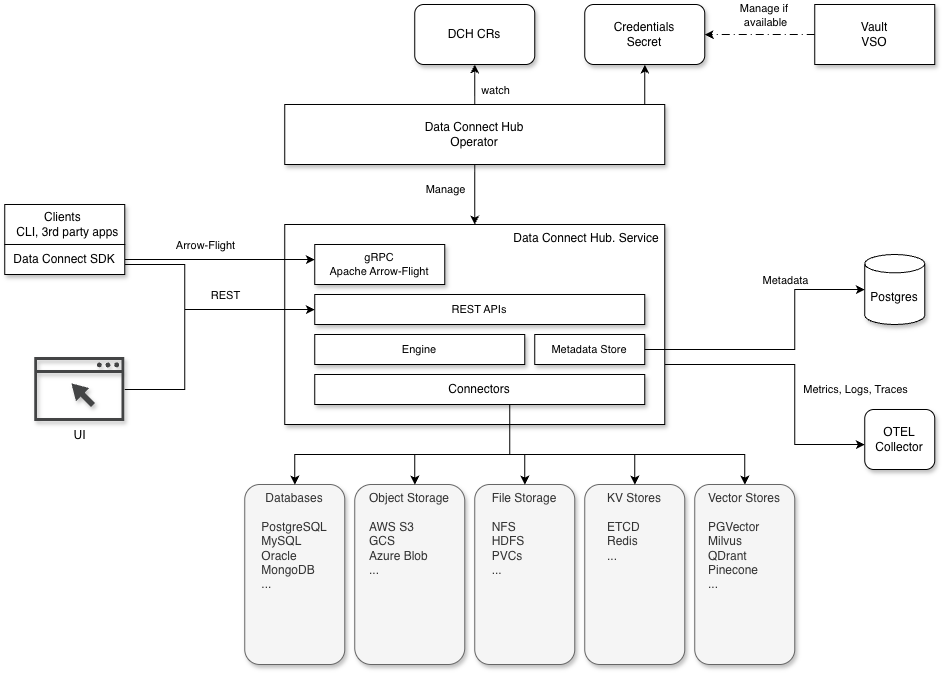

The diagram above was exported from draw.io. Its source (the exported page's mxGraphModel, read from the mxfile embedded in the PNG):
<mxGraphModel dx="2191" dy="1979" grid="1" gridSize="10" guides="1" tooltips="1" connect="1" arrows="1" fold="1" page="1" pageScale="1" pageWidth="850" pageHeight="1100" math="0" shadow="0">
  <root>
    <mxCell id="0" />
    <mxCell id="1" parent="0" />
    <mxCell id="5suN2eJPW0K4wxkE9zj5-6" parent="1" style="rounded=1;whiteSpace=wrap;html=1;verticalAlign=top;fillColor=#f5f5f5;fontColor=#333333;strokeColor=#666666;shadow=1;" value="Databases&lt;div&gt;&lt;br&gt;&lt;/div&gt;&lt;div style=&quot;text-align: left;&quot;&gt;PostgreSQL&lt;/div&gt;&lt;div style=&quot;text-align: left;&quot;&gt;MySQL&lt;/div&gt;&lt;div style=&quot;text-align: left;&quot;&gt;Oracle&lt;/div&gt;&lt;div style=&quot;text-align: left;&quot;&gt;MongoDB&lt;/div&gt;&lt;div style=&quot;text-align: left;&quot;&gt;...&lt;/div&gt;" vertex="1">
      <mxGeometry height="180" width="100" x="100" y="440" as="geometry" />
    </mxCell>
    <mxCell id="5suN2eJPW0K4wxkE9zj5-7" parent="1" style="rounded=1;whiteSpace=wrap;html=1;verticalAlign=top;fillColor=#f5f5f5;fontColor=#333333;strokeColor=#666666;shadow=1;" value="Object Storage&lt;div&gt;&lt;br&gt;&lt;/div&gt;&lt;div&gt;&lt;div style=&quot;text-align: left;&quot;&gt;AWS S3&lt;/div&gt;&lt;div style=&quot;text-align: left;&quot;&gt;GCS&amp;nbsp;&lt;/div&gt;&lt;div style=&quot;text-align: left;&quot;&gt;Azure Blob&lt;/div&gt;&lt;/div&gt;&lt;div style=&quot;text-align: left;&quot;&gt;...&lt;/div&gt;" vertex="1">
      <mxGeometry height="180" width="110" x="210" y="440" as="geometry" />
    </mxCell>
    <mxCell id="5suN2eJPW0K4wxkE9zj5-8" parent="1" style="rounded=1;whiteSpace=wrap;html=1;verticalAlign=top;fillColor=#f5f5f5;fontColor=#333333;strokeColor=#666666;shadow=1;" value="File Storage&lt;div&gt;&lt;br&gt;&lt;/div&gt;&lt;div style=&quot;text-align: left;&quot;&gt;NFS&lt;/div&gt;&lt;div style=&quot;text-align: left;&quot;&gt;HDFS&lt;/div&gt;&lt;div style=&quot;text-align: left;&quot;&gt;PVCs&lt;/div&gt;&lt;div style=&quot;text-align: left;&quot;&gt;...&lt;/div&gt;" vertex="1">
      <mxGeometry height="180" width="100" x="330" y="440" as="geometry" />
    </mxCell>
    <mxCell id="5suN2eJPW0K4wxkE9zj5-9" parent="1" style="rounded=1;whiteSpace=wrap;html=1;verticalAlign=top;fillColor=#f5f5f5;fontColor=#333333;strokeColor=#666666;shadow=1;" value="KV Stores&lt;div&gt;&lt;br&gt;&lt;/div&gt;&lt;div style=&quot;text-align: left;&quot;&gt;ETCD&lt;/div&gt;&lt;div style=&quot;text-align: left;&quot;&gt;Redis&lt;/div&gt;&lt;div style=&quot;text-align: left;&quot;&gt;...&lt;/div&gt;" vertex="1">
      <mxGeometry height="180" width="100" x="440" y="440" as="geometry" />
    </mxCell>
    <mxCell id="5suN2eJPW0K4wxkE9zj5-43" edge="1" parent="1" source="5suN2eJPW0K4wxkE9zj5-10" style="edgeStyle=orthogonalEdgeStyle;rounded=0;orthogonalLoop=1;jettySize=auto;html=1;" target="5suN2eJPW0K4wxkE9zj5-42">
      <mxGeometry relative="1" as="geometry">
        <Array as="points">
          <mxPoint x="650" y="320" />
          <mxPoint x="650" y="400" />
        </Array>
      </mxGeometry>
    </mxCell>
    <mxCell id="5suN2eJPW0K4wxkE9zj5-44" connectable="0" parent="5suN2eJPW0K4wxkE9zj5-43" style="edgeLabel;html=1;align=center;verticalAlign=middle;resizable=0;points=[];" value="Metrics, Logs, Traces" vertex="1">
      <mxGeometry relative="1" x="0.0404" y="-1" as="geometry">
        <mxPoint x="61" y="9" as="offset" />
      </mxGeometry>
    </mxCell>
    <mxCell id="5suN2eJPW0K4wxkE9zj5-10" parent="1" style="rounded=0;whiteSpace=wrap;html=1;verticalAlign=top;align=right;shadow=1;" value="Data Connect Hub. Service&amp;nbsp;" vertex="1">
      <mxGeometry height="200" width="380" x="140" y="180" as="geometry" />
    </mxCell>
    <mxCell id="5suN2eJPW0K4wxkE9zj5-11" parent="1" style="shape=cylinder3;whiteSpace=wrap;html=1;boundedLbl=1;backgroundOutline=1;size=9.17391304347828;shadow=1;" value="Postgres" vertex="1">
      <mxGeometry height="70" width="60" x="720" y="210" as="geometry" />
    </mxCell>
    <mxCell id="5suN2eJPW0K4wxkE9zj5-16" edge="1" parent="1" source="5suN2eJPW0K4wxkE9zj5-15" style="edgeStyle=orthogonalEdgeStyle;rounded=0;orthogonalLoop=1;jettySize=auto;html=1;" target="5suN2eJPW0K4wxkE9zj5-6">
      <mxGeometry relative="1" as="geometry">
        <Array as="points">
          <mxPoint x="365" y="410" />
          <mxPoint x="150" y="410" />
        </Array>
      </mxGeometry>
    </mxCell>
    <mxCell id="5suN2eJPW0K4wxkE9zj5-17" edge="1" parent="1" source="5suN2eJPW0K4wxkE9zj5-15" style="edgeStyle=orthogonalEdgeStyle;rounded=0;orthogonalLoop=1;jettySize=auto;html=1;" target="5suN2eJPW0K4wxkE9zj5-7">
      <mxGeometry relative="1" as="geometry">
        <Array as="points">
          <mxPoint x="365" y="410" />
          <mxPoint x="270" y="410" />
        </Array>
      </mxGeometry>
    </mxCell>
    <mxCell id="5suN2eJPW0K4wxkE9zj5-18" edge="1" parent="1" source="5suN2eJPW0K4wxkE9zj5-15" style="edgeStyle=orthogonalEdgeStyle;rounded=0;orthogonalLoop=1;jettySize=auto;html=1;" target="5suN2eJPW0K4wxkE9zj5-8">
      <mxGeometry relative="1" as="geometry">
        <Array as="points">
          <mxPoint x="365" y="410" />
          <mxPoint x="380" y="410" />
        </Array>
      </mxGeometry>
    </mxCell>
    <mxCell id="5suN2eJPW0K4wxkE9zj5-19" edge="1" parent="1" source="5suN2eJPW0K4wxkE9zj5-15" style="edgeStyle=orthogonalEdgeStyle;rounded=0;orthogonalLoop=1;jettySize=auto;html=1;" target="5suN2eJPW0K4wxkE9zj5-9">
      <mxGeometry relative="1" as="geometry">
        <Array as="points">
          <mxPoint x="365" y="410" />
          <mxPoint x="490" y="410" />
        </Array>
        <mxPoint x="360.0000000000001" y="360" as="sourcePoint" />
        <mxPoint x="505.0000000000001" y="420" as="targetPoint" />
      </mxGeometry>
    </mxCell>
    <mxCell id="5suN2eJPW0K4wxkE9zj5-38" edge="1" parent="1" source="5suN2eJPW0K4wxkE9zj5-15" style="edgeStyle=orthogonalEdgeStyle;rounded=0;orthogonalLoop=1;jettySize=auto;html=1;" target="5suN2eJPW0K4wxkE9zj5-37">
      <mxGeometry relative="1" as="geometry">
        <Array as="points">
          <mxPoint x="365" y="410" />
          <mxPoint x="600" y="410" />
        </Array>
      </mxGeometry>
    </mxCell>
    <mxCell id="5suN2eJPW0K4wxkE9zj5-20" parent="1" style="rounded=0;whiteSpace=wrap;html=1;fontSize=11;shadow=1;" value="REST APIs" vertex="1">
      <mxGeometry height="30" width="330" x="170" y="250" as="geometry" />
    </mxCell>
    <mxCell id="5suN2eJPW0K4wxkE9zj5-21" parent="1" style="rounded=0;whiteSpace=wrap;html=1;fontSize=11;shadow=1;" value="gRPC&lt;div&gt;Apache Arrow-Flight&lt;/div&gt;" vertex="1">
      <mxGeometry height="40" width="130" x="170" y="200" as="geometry" />
    </mxCell>
    <mxCell id="aAh8RoDh7SeloSwgbuNI-4" edge="1" parent="1" source="5suN2eJPW0K4wxkE9zj5-24" style="edgeStyle=orthogonalEdgeStyle;rounded=0;orthogonalLoop=1;jettySize=auto;html=1;" target="5suN2eJPW0K4wxkE9zj5-21">
      <mxGeometry relative="1" as="geometry">
        <Array as="points">
          <mxPoint x="-80" y="215" />
        </Array>
      </mxGeometry>
    </mxCell>
    <mxCell id="aAh8RoDh7SeloSwgbuNI-5" connectable="0" parent="aAh8RoDh7SeloSwgbuNI-4" style="edgeLabel;html=1;align=center;verticalAlign=middle;resizable=0;points=[];" value="Arrow-Flight" vertex="1">
      <mxGeometry relative="1" x="-0.2" as="geometry">
        <mxPoint x="4" y="-15" as="offset" />
      </mxGeometry>
    </mxCell>
    <mxCell id="5suN2eJPW0K4wxkE9zj5-23" parent="1" style="rounded=0;whiteSpace=wrap;html=1;shadow=1;" value="Clients&amp;nbsp;&lt;div&gt;&amp;nbsp; CLI, 3rd party apps&lt;/div&gt;" vertex="1">
      <mxGeometry height="40" width="120" x="-140" y="160" as="geometry" />
    </mxCell>
    <mxCell id="5suN2eJPW0K4wxkE9zj5-26" edge="1" parent="1" source="5suN2eJPW0K4wxkE9zj5-24" style="edgeStyle=orthogonalEdgeStyle;rounded=0;orthogonalLoop=1;jettySize=auto;html=1;" target="5suN2eJPW0K4wxkE9zj5-20">
      <mxGeometry relative="1" as="geometry">
        <Array as="points">
          <mxPoint x="40.05" y="220" />
          <mxPoint x="40.05" y="265.05" />
        </Array>
      </mxGeometry>
    </mxCell>
    <mxCell id="5suN2eJPW0K4wxkE9zj5-28" connectable="0" parent="5suN2eJPW0K4wxkE9zj5-26" style="edgeLabel;html=1;align=center;verticalAlign=middle;resizable=0;points=[];" value="REST" vertex="1">
      <mxGeometry relative="1" x="0.1875" as="geometry">
        <mxPoint x="5" y="-15" as="offset" />
      </mxGeometry>
    </mxCell>
    <mxCell id="5suN2eJPW0K4wxkE9zj5-24" parent="1" style="rounded=0;whiteSpace=wrap;html=1;shadow=1;" value="Data Connect SDK" vertex="1">
      <mxGeometry height="30" width="120" x="-140" y="200" as="geometry" />
    </mxCell>
    <mxCell id="5suN2eJPW0K4wxkE9zj5-29" parent="1" style="rounded=0;whiteSpace=wrap;html=1;fontSize=11;shadow=1;" value="Engine" vertex="1">
      <mxGeometry height="30" width="210" x="170" y="290" as="geometry" />
    </mxCell>
    <mxCell id="5suN2eJPW0K4wxkE9zj5-37" parent="1" style="rounded=1;whiteSpace=wrap;html=1;verticalAlign=top;fillColor=#f5f5f5;fontColor=#333333;strokeColor=#666666;shadow=1;" value="Vector Stores&lt;div&gt;&lt;br&gt;&lt;/div&gt;&lt;div style=&quot;text-align: left;&quot;&gt;PGVector&lt;/div&gt;&lt;div style=&quot;text-align: left;&quot;&gt;Milvus&lt;/div&gt;&lt;div style=&quot;text-align: left;&quot;&gt;QDrant&lt;/div&gt;&lt;div style=&quot;text-align: left;&quot;&gt;Pinecone&lt;/div&gt;&lt;div style=&quot;text-align: left;&quot;&gt;...&lt;/div&gt;" vertex="1">
      <mxGeometry height="180" width="100" x="550" y="440" as="geometry" />
    </mxCell>
    <mxCell id="5suN2eJPW0K4wxkE9zj5-15" parent="1" style="rounded=0;whiteSpace=wrap;html=1;shadow=1;" value="Connectors" vertex="1">
      <mxGeometry height="30" width="330" x="170" y="330" as="geometry" />
    </mxCell>
    <mxCell id="5suN2eJPW0K4wxkE9zj5-42" parent="1" style="rounded=1;whiteSpace=wrap;html=1;shadow=1;" value="OTEL Collector" vertex="1">
      <mxGeometry height="60" width="70" x="720" y="365" as="geometry" />
    </mxCell>
    <mxCell id="5suN2eJPW0K4wxkE9zj5-47" edge="1" parent="1" source="5suN2eJPW0K4wxkE9zj5-46" style="edgeStyle=orthogonalEdgeStyle;rounded=0;orthogonalLoop=1;jettySize=auto;html=1;entryX=0;entryY=0.5;entryDx=0;entryDy=0;" target="5suN2eJPW0K4wxkE9zj5-20">
      <mxGeometry relative="1" as="geometry">
        <Array as="points">
          <mxPoint x="40.05" y="345.05" />
          <mxPoint x="40.05" y="265.05" />
        </Array>
      </mxGeometry>
    </mxCell>
    <mxCell id="5suN2eJPW0K4wxkE9zj5-46" parent="1" style="sketch=0;pointerEvents=1;shadow=1;dashed=0;html=1;strokeColor=none;fillColor=#434445;aspect=fixed;labelPosition=center;verticalLabelPosition=bottom;verticalAlign=top;align=center;outlineConnect=0;shape=mxgraph.vvd.web_browser;strokeWidth=1;" value="UI" vertex="1">
      <mxGeometry height="63.9" width="90" x="-110" y="313.05" as="geometry" />
    </mxCell>
    <mxCell id="5suN2eJPW0K4wxkE9zj5-54" edge="1" parent="1" source="5suN2eJPW0K4wxkE9zj5-52" style="edgeStyle=orthogonalEdgeStyle;rounded=0;orthogonalLoop=1;jettySize=auto;html=1;entryX=0.5;entryY=1;entryDx=0;entryDy=0;" target="5suN2eJPW0K4wxkE9zj5-53">
      <mxGeometry relative="1" as="geometry" />
    </mxCell>
    <mxCell id="bxSRDQ7W_lynWAoV_ndb-5" connectable="0" parent="5suN2eJPW0K4wxkE9zj5-54" style="edgeLabel;html=1;align=center;verticalAlign=middle;resizable=0;points=[];" value="watch" vertex="1">
      <mxGeometry relative="1" x="-0.2444" y="1" as="geometry">
        <mxPoint x="21" as="offset" />
      </mxGeometry>
    </mxCell>
    <mxCell id="gE1nL8B1_gC8Ai_0-cDB-1" edge="1" parent="1" source="5suN2eJPW0K4wxkE9zj5-52" style="edgeStyle=orthogonalEdgeStyle;rounded=0;orthogonalLoop=1;jettySize=auto;html=1;" target="bxSRDQ7W_lynWAoV_ndb-2">
      <mxGeometry relative="1" as="geometry">
        <Array as="points">
          <mxPoint x="500.07" y="50" />
          <mxPoint x="500.07" y="50" />
        </Array>
      </mxGeometry>
    </mxCell>
    <mxCell id="5suN2eJPW0K4wxkE9zj5-52" parent="1" style="rounded=0;whiteSpace=wrap;html=1;shadow=1;" value="Data Connect Hub&lt;div&gt;Operator&lt;/div&gt;" vertex="1">
      <mxGeometry height="60" width="380" x="140" y="60" as="geometry" />
    </mxCell>
    <mxCell id="5suN2eJPW0K4wxkE9zj5-53" parent="1" style="rounded=1;whiteSpace=wrap;html=1;shadow=1;" value="DCH CRs" vertex="1">
      <mxGeometry height="60" width="120" x="270" y="-40" as="geometry" />
    </mxCell>
    <mxCell id="5suN2eJPW0K4wxkE9zj5-55" edge="1" parent="1" source="5suN2eJPW0K4wxkE9zj5-52" style="edgeStyle=orthogonalEdgeStyle;rounded=0;orthogonalLoop=1;jettySize=auto;html=1;" target="5suN2eJPW0K4wxkE9zj5-10">
      <mxGeometry relative="1" as="geometry">
        <Array as="points" />
      </mxGeometry>
    </mxCell>
    <mxCell id="5suN2eJPW0K4wxkE9zj5-56" connectable="0" parent="5suN2eJPW0K4wxkE9zj5-55" style="edgeLabel;html=1;align=center;verticalAlign=middle;resizable=0;points=[];" value="Manage" vertex="1">
      <mxGeometry relative="1" x="-0.1707" y="-3" as="geometry">
        <mxPoint x="-27" y="-1" as="offset" />
      </mxGeometry>
    </mxCell>
    <mxCell id="bxSRDQ7W_lynWAoV_ndb-2" parent="1" style="rounded=1;whiteSpace=wrap;html=1;shadow=1;" value="Credentials&lt;div&gt;Secret&lt;/div&gt;" vertex="1">
      <mxGeometry height="60" width="120" x="440" y="-40" as="geometry" />
    </mxCell>
    <mxCell id="bxSRDQ7W_lynWAoV_ndb-10" edge="1" parent="1" source="bxSRDQ7W_lynWAoV_ndb-9" style="edgeStyle=orthogonalEdgeStyle;rounded=0;orthogonalLoop=1;jettySize=auto;html=1;dashed=1;dashPattern=8 4 1 4;" target="bxSRDQ7W_lynWAoV_ndb-2">
      <mxGeometry relative="1" as="geometry" />
    </mxCell>
    <mxCell id="bxSRDQ7W_lynWAoV_ndb-11" connectable="0" parent="bxSRDQ7W_lynWAoV_ndb-10" style="edgeLabel;html=1;align=center;verticalAlign=middle;resizable=0;points=[];" value="Manage if&amp;nbsp;&lt;div&gt;available&lt;/div&gt;" vertex="1">
      <mxGeometry relative="1" x="-0.2129" y="5" as="geometry">
        <mxPoint x="-7" y="-25" as="offset" />
      </mxGeometry>
    </mxCell>
    <mxCell id="bxSRDQ7W_lynWAoV_ndb-9" parent="1" style="rounded=0;whiteSpace=wrap;html=1;shadow=1;glass=0;" value="Vault&lt;div&gt;VSO&lt;/div&gt;" vertex="1">
      <mxGeometry height="60" width="120" x="670" y="-40" as="geometry" />
    </mxCell>
    <mxCell id="aAh8RoDh7SeloSwgbuNI-6" parent="1" style="rounded=0;whiteSpace=wrap;html=1;fontSize=11;shadow=1;" value="Metadata Store" vertex="1">
      <mxGeometry height="30" width="110" x="390" y="290" as="geometry" />
    </mxCell>
    <mxCell id="5suN2eJPW0K4wxkE9zj5-12" edge="1" parent="1" source="aAh8RoDh7SeloSwgbuNI-6" style="edgeStyle=orthogonalEdgeStyle;rounded=0;orthogonalLoop=1;jettySize=auto;html=1;" target="5suN2eJPW0K4wxkE9zj5-11">
      <mxGeometry relative="1" as="geometry">
        <Array as="points">
          <mxPoint x="650" y="305" />
          <mxPoint x="650" y="245" />
        </Array>
      </mxGeometry>
    </mxCell>
    <mxCell id="5suN2eJPW0K4wxkE9zj5-13" connectable="0" parent="5suN2eJPW0K4wxkE9zj5-12" style="edgeLabel;html=1;align=center;verticalAlign=middle;resizable=0;points=[];" value="Metadata" vertex="1">
      <mxGeometry relative="1" x="-0.2" as="geometry">
        <mxPoint x="28" y="-70" as="offset" />
      </mxGeometry>
    </mxCell>
  </root>
</mxGraphModel>